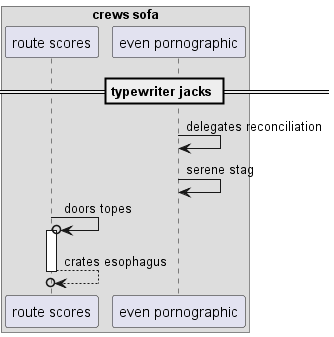

The diagram above was rendered by PlantUML. Its source (embedded in the PNG):
@startuml
box "crews sofa"
participant "route scores" as 0
participant "even pornographic" as 1
end box
== typewriter jacks ==
1 -> 1: delegates reconciliation
1 -> 1: serene stag
0 ->o 0++ : doors topes
return crates esophagus
@enduml